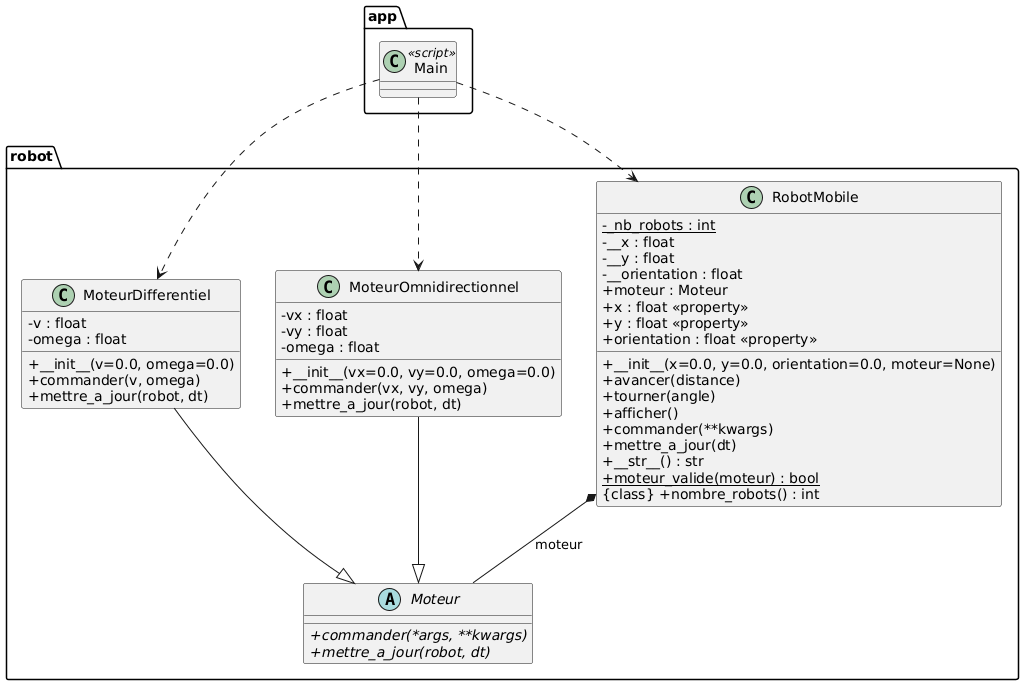

The diagram above was rendered by PlantUML. Its source (embedded in the PNG):
@startuml
skinparam classAttributeIconSize 0

package "robot" {

  abstract class Moteur {
    {abstract} +commander(*args, **kwargs)
    {abstract} +mettre_a_jour(robot, dt)
  }

  class MoteurDifferentiel {
    -v : float
    -omega : float
    +__init__(v=0.0, omega=0.0)
    +commander(v, omega)
    +mettre_a_jour(robot, dt)
  }

  class MoteurOmnidirectionnel {
    -vx : float
    -vy : float
    -omega : float
    +__init__(vx=0.0, vy=0.0, omega=0.0)
    +commander(vx, vy, omega)
    +mettre_a_jour(robot, dt)
  }

  class RobotMobile {
    {static} -_nb_robots : int
    -__x : float
    -__y : float
    -__orientation : float
    +moteur : Moteur
    +__init__(x=0.0, y=0.0, orientation=0.0, moteur=None)
    +avancer(distance)
    +tourner(angle)
    +afficher()
    +commander(**kwargs)
    +mettre_a_jour(dt)
    +__str__() : str
    {static} +moteur_valide(moteur) : bool
    {class} +nombre_robots() : int
    +x : float <<property>>
    +y : float <<property>>
    +orientation : float <<property>>
  }

  MoteurDifferentiel --|> Moteur
  MoteurOmnidirectionnel --|> Moteur

  ' Composition (le robot "possède" un moteur)
  RobotMobile *-- Moteur : moteur
}

package "app" {
  class Main <<script>> {
  }
}

' Dépendances (imports / utilisation)
Main ..> RobotMobile
Main ..> MoteurDifferentiel
Main ..> MoteurOmnidirectionnel
@enduml